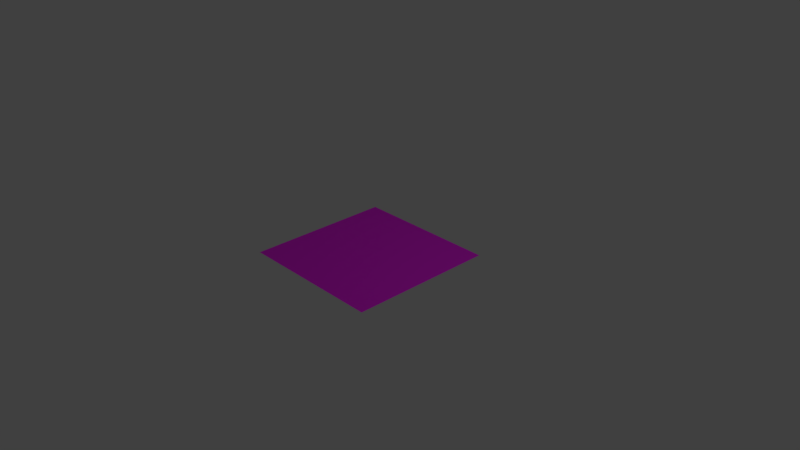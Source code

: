 # Source: 09_tex_transform_from_vector.blend  (saved by Blender 2.79.0; exported with 4.5.12 LTS)
import bpy
from mathutils import Matrix  # noqa: F401  (used for matrix-valued properties, if any)

bpy.ops.wm.read_factory_settings(use_empty=True)
scene = bpy.context.scene
scene.name = 'Scene'

# ---- collections
col_collection_1 = bpy.data.collections.new('Collection 1'); scene.collection.children.link(col_collection_1)

# ---- images (referenced by path relative to the original .blend; pixels are not part of the script)
import os
ASSET_DIR = os.environ.get("B2B_ASSET_DIR", "")  # directory of the original .blend (textures are referenced by path, not embedded)
HERE = os.path.dirname(os.path.abspath(__file__))  # packed textures are extracted next to this script under _unpacked/

def load_image(name, relpath, width, height, colorspace="sRGB"):
    """Load a texture the original file referenced (path relative to the .blend, or extracted next to this script)."""
    p = next((c for c in (os.path.join(HERE, relpath), os.path.join(ASSET_DIR, relpath)) if relpath and os.path.exists(c)), "")
    if p:
        img = bpy.data.images.load(p, check_existing=True)
        img.name = name
    else:  # same state as the original file: an image datablock whose file is absent (Cycles renders it pink)
        img = bpy.data.images.new(name, width, height)
        img.source = "FILE"
        img.filepath = "//" + (relpath or name)
    img.colorspace_settings.name = colorspace
    return img
img_09_tiny_grid_png = load_image('09_tiny_grid.png', '09_tiny_grid.png', 1024, 1024, 'sRGB')

# ---- materials (node trees are filled in below, after node groups)
mat_material = bpy.data.materials.new('Material')
mat_material.alpha_threshold = 0.0
mat_material.roughness = 0.5
mat_material.line_color = (0.0, 0.0, 0.0, 1.0)

# ---- material node trees
mat_material.use_nodes = True; mat_material.node_tree.nodes.clear()
_N = mat_material.node_tree.nodes; _L = mat_material.node_tree.links
n0 = _N.new('ShaderNodeTexImage'); n0.name = 'Image Texture'; n0.location = (-274, 237)
n0.width = 193
n0.image = img_09_tiny_grid_png
n0.interpolation = 'Closest'
n1 = _N.new('ShaderNodeUVMap'); n1.name = 'UV Map'; n1.location = (-908, 113)
n1.uv_map = 'UVMap'
n2 = _N.new('ShaderNodeOutputMaterial'); n2.name = 'Material Output'; n2.location = (295, 241)
n3 = _N.new('ShaderNodeBsdfPrincipled'); n3.name = 'Principled BSDF'; n3.location = (3, 251)
n3.width = 238
n3.subsurface_method = 'BURLEY'
n3.inputs[2].default_value = 0.8
n3.inputs[3].default_value = 1.45
n3.inputs[9].default_value = (1.0, 1.0, 1.0)
n4 = _N.new('ShaderNodeMapping'); n4.name = 'Mapping'; n4.location = (-674, 223)
n4.vector_type = 'VECTOR'
n4.inputs[1].default_value = (0.5, 0.4, 0.0)
n4.inputs[2].default_value = (0.0, 0.0, 0.2618)
n4.inputs[3].default_value = (0.4, 0.8, 1.0)
_L.new(n3.outputs[0], n2.inputs[0])
_L.new(n0.outputs[0], n3.inputs[0])
_L.new(n4.outputs[0], n0.inputs[0])
_L.new(n1.outputs[0], n4.inputs[0])
n2.is_active_output = True

# ---- world
world_world = bpy.data.worlds.new('World'); scene.world = world_world
world_world.color = (0.05088, 0.05088, 0.05088)
world_world.use_sun_shadow = False
world_world.sun_shadow_jitter_overblur = 0.0
world_world.cycles.sampling_method = 'MANUAL'

# ---- cameras
cam_camera = bpy.data.cameras.new('Camera')
cam_camera.clip_end = 100.0
cam_camera.lens = 35.0
cam_camera.sensor_width = 32.0
cam_camera.sensor_height = 18.0
cam_camera.ortho_scale = 7.314
cam_camera.dof.focus_distance = 0.0

# ---- lights
light_lamp = bpy.data.lights.new('Lamp', 'POINT')
light_lamp.transmission_factor = 0.0
light_lamp.cutoff_distance = 30.0
light_lamp.energy = 100.0
light_lamp.shadow_buffer_clip_start = 1.001
light_lamp.shadow_soft_size = 0.1
light_lamp.shadow_maximum_resolution = 0.006
light_lamp.use_absolute_resolution = True

# ---- meshes
me_plane = bpy.data.meshes.new('Plane')
me_plane.from_pydata([(-1.0, -1.0, 0.0), (1.0, -1.0, 0.0), (-1.0, 1.0, 0.0), (1.0, 1.0, 0.0)], [], [(0, 1, 3, 2)])
_uv = me_plane.uv_layers.new(name='UVMap')
_uv.uv.foreach_set('vector', [0.0, 0.0, 1.0, 0.0, 1.0, 1.0, 0.0, 1.0])
me_plane.materials.append(mat_material)
me_plane.use_remesh_preserve_volume = False
me_plane.use_remesh_preserve_attributes = False
me_plane.use_mirror_vertex_groups = False
me_plane.update()

# ---- objects
ob_plane = bpy.data.objects.new('Plane', me_plane)
ob_lamp = bpy.data.objects.new('Lamp', light_lamp)
ob_camera = bpy.data.objects.new('Camera', cam_camera)

# ---- transforms, parenting, visibility, modifiers, constraints
ob_plane.location = (0.0, 0.0, 0.0)
ob_plane.lineart.crease_threshold = 0.0
ob_lamp.location = (4.076, 1.005, 5.904)
ob_lamp.rotation_euler = (0.6503, 0.05522, 1.866)
ob_lamp.lock_rotations_4d = False
ob_lamp.empty_display_type = 'ARROWS'
ob_lamp.color = (0.0, 0.0, 0.0, 0.0)
ob_lamp.lineart.crease_threshold = 0.0
ob_camera.location = (7.481, -6.508, 5.344)
ob_camera.rotation_euler = (1.109, 0.0, 0.8149)
ob_camera.lock_rotations_4d = False
ob_camera.empty_display_type = 'ARROWS'
ob_camera.color = (0.0, 0.0, 0.0, 0.0)
ob_camera.display_type = 'WIRE'
ob_camera.lineart.crease_threshold = 0.0

# ---- collection membership
col_collection_1.objects.link(ob_plane)
col_collection_1.objects.link(ob_lamp)
col_collection_1.objects.link(ob_camera)

# ---- scene / render settings (as saved in the file)
scene.camera = ob_camera
scene.frame_start = 1; scene.frame_end = 250; scene.frame_set(1)
scene.render.engine = 'CYCLES'
scene.render.resolution_percentage = 50
scene.render.dither_intensity = 0.0
scene.cycles.use_denoising = False
scene.cycles.samples = 128
scene.cycles.sampling_pattern = 'TABULATED_SOBOL'
scene.cycles.use_adaptive_sampling = False
scene.cycles.use_light_tree = False
scene.cycles.blur_glossy = 0.0
scene.cycles.sample_clamp_indirect = 0.0
scene.view_settings.view_transform = 'Standard'
bpy.context.view_layer.update()
